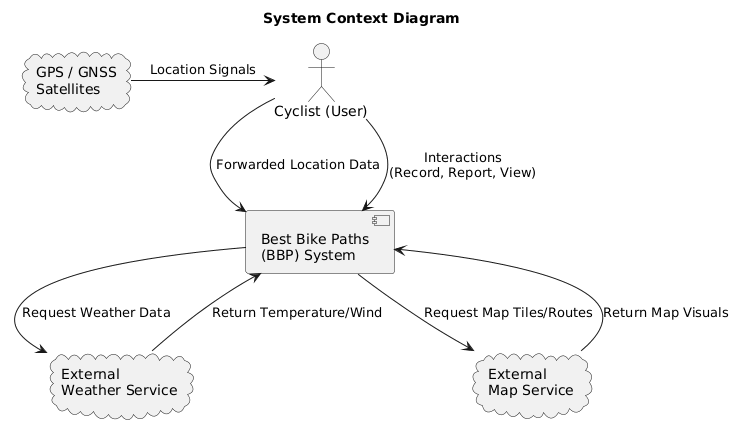

The diagram above was rendered by PlantUML. Its source (embedded in the PNG):
@startuml
title System Context Diagram

actor "Cyclist (User)" as U
component "Best Bike Paths\n(BBP) System" as Sys

cloud "External\nWeather Service" as Weather
cloud "External\nMap Service" as Map
cloud "GPS / GNSS\nSatellites" as GPS

U --> Sys : Interactions\n(Record, Report, View)
GPS -> U : Location Signals
U -> Sys : Forwarded Location Data

Sys --> Weather : Request Weather Data
Weather --> Sys : Return Temperature/Wind

Sys --> Map : Request Map Tiles/Routes
Map --> Sys : Return Map Visuals
@enduml